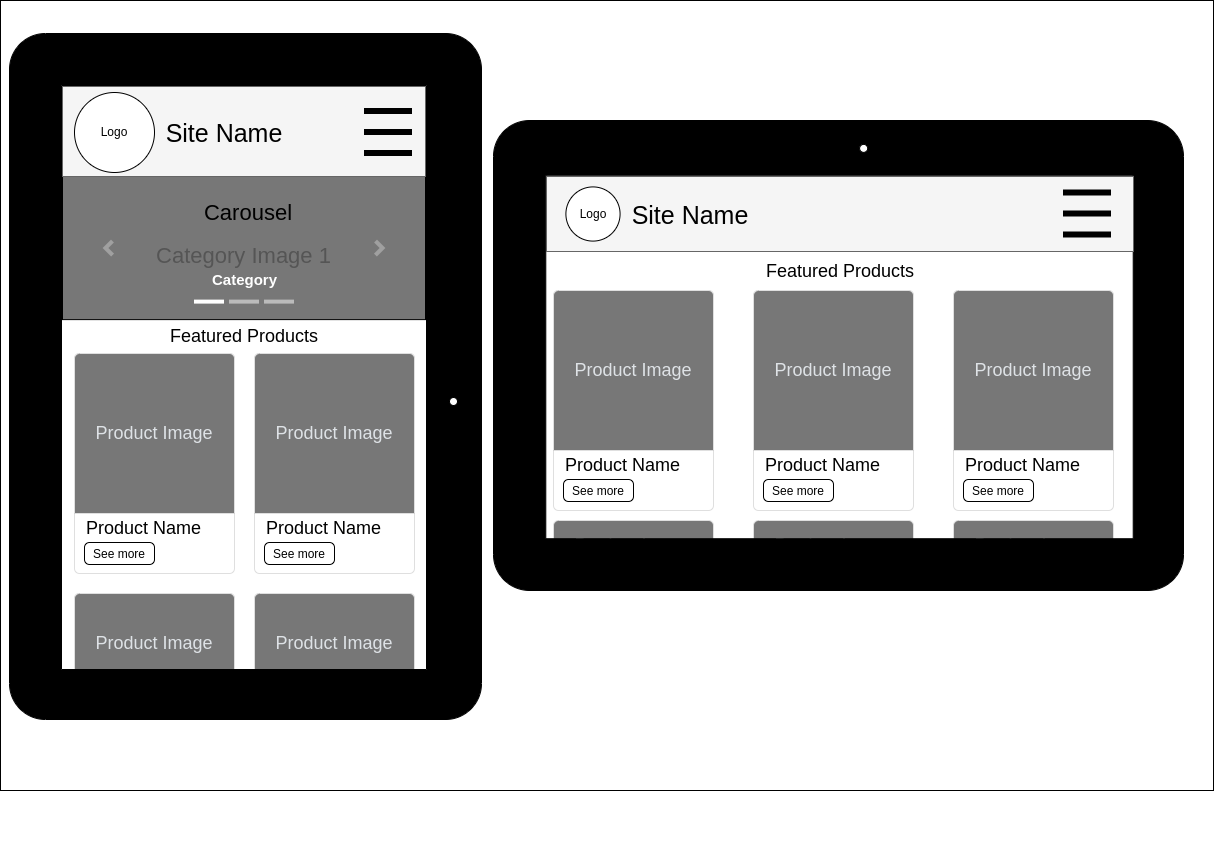

The diagram above was exported from draw.io. Its source (the exported page's mxGraphModel, read from the mxfile embedded in the PNG):
<mxGraphModel dx="724" dy="836" grid="1" gridSize="10" guides="1" tooltips="1" connect="1" arrows="1" fold="1" page="1" pageScale="1" pageWidth="827" pageHeight="1169" math="0" shadow="0">
  <root>
    <mxCell id="0" />
    <mxCell id="1" parent="0" />
    <mxCell id="DfojWIK3Jw5ClOMvcW6B-2" value="" style="rounded=0;whiteSpace=wrap;html=1;" vertex="1" parent="1">
      <mxGeometry x="827" width="1213" height="790" as="geometry" />
    </mxCell>
    <mxCell id="S2ugnQ7zvdRtZSb-NJwp-1" value="" style="group" parent="1" vertex="1" connectable="0">
      <mxGeometry x="836" y="33" width="472" height="686" as="geometry" />
    </mxCell>
    <mxCell id="S2ugnQ7zvdRtZSb-NJwp-2" value="" style="html=1;shadow=0;dashed=0;shape=mxgraph.bootstrap.rrect;rSize=5;strokeColor=#DFDFDF;html=1;whiteSpace=wrap;fillColor=#ffffff;fontColor=#000000;verticalAlign=bottom;align=left;spacing=20;spacingBottom=50;fontSize=14;fontStyle=0" parent="S2ugnQ7zvdRtZSb-NJwp-1" vertex="1">
      <mxGeometry x="245" y="560" width="160" height="80" as="geometry" />
    </mxCell>
    <mxCell id="S2ugnQ7zvdRtZSb-NJwp-3" value="Product Image" style="html=1;shadow=0;dashed=0;shape=mxgraph.bootstrap.topButton;rSize=5;perimeter=none;whiteSpace=wrap;fillColor=#777777;strokeColor=#DFDFDF;fontColor=#DEE2E6;resizeWidth=1;fontSize=18;" parent="S2ugnQ7zvdRtZSb-NJwp-2" vertex="1">
      <mxGeometry width="160" height="100" relative="1" as="geometry" />
    </mxCell>
    <mxCell id="S2ugnQ7zvdRtZSb-NJwp-4" value="" style="html=1;shadow=0;dashed=0;shape=mxgraph.bootstrap.rrect;rSize=5;strokeColor=#DFDFDF;html=1;whiteSpace=wrap;fillColor=#ffffff;fontColor=#000000;verticalAlign=bottom;align=left;spacing=20;spacingBottom=50;fontSize=14;fontStyle=0" parent="S2ugnQ7zvdRtZSb-NJwp-1" vertex="1">
      <mxGeometry x="65" y="560" width="160" height="80" as="geometry" />
    </mxCell>
    <mxCell id="S2ugnQ7zvdRtZSb-NJwp-5" value="Product Image" style="html=1;shadow=0;dashed=0;shape=mxgraph.bootstrap.topButton;rSize=5;perimeter=none;whiteSpace=wrap;fillColor=#777777;strokeColor=#DFDFDF;fontColor=#DEE2E6;resizeWidth=1;fontSize=18;" parent="S2ugnQ7zvdRtZSb-NJwp-4" vertex="1">
      <mxGeometry width="160" height="100" relative="1" as="geometry" />
    </mxCell>
    <mxCell id="S2ugnQ7zvdRtZSb-NJwp-6" value="" style="verticalLabelPosition=bottom;verticalAlign=top;html=1;shadow=0;dashed=0;strokeWidth=1;shape=mxgraph.android.tab2;strokeColor=#000000;fillColor=#000000;" parent="S2ugnQ7zvdRtZSb-NJwp-1" vertex="1">
      <mxGeometry width="472" height="686" as="geometry" />
    </mxCell>
    <mxCell id="S2ugnQ7zvdRtZSb-NJwp-7" value="&lt;font style=&quot;font-size: 22px;&quot;&gt;Category Image 1&lt;/font&gt;" style="html=1;shadow=0;dashed=0;strokeColor=default;strokeWidth=1;fillColor=#777777;fontColor=#555555;whiteSpace=wrap;align=center;verticalAlign=middle;fontStyle=0;fontSize=40;" parent="S2ugnQ7zvdRtZSb-NJwp-1" vertex="1">
      <mxGeometry x="53" y="143" width="363" height="143.11" as="geometry" />
    </mxCell>
    <mxCell id="S2ugnQ7zvdRtZSb-NJwp-8" value="" style="html=1;verticalLabelPosition=bottom;labelBackgroundColor=#ffffff;verticalAlign=top;shadow=0;dashed=0;strokeWidth=4;shape=mxgraph.ios7.misc.more;strokeColor=#a0a0a0;fontSize=20;fillColor=#DEDEDE;" parent="S2ugnQ7zvdRtZSb-NJwp-7" vertex="1">
      <mxGeometry x="1" y="0.5" width="7" height="14" relative="1" as="geometry">
        <mxPoint x="-50" y="-7" as="offset" />
      </mxGeometry>
    </mxCell>
    <mxCell id="S2ugnQ7zvdRtZSb-NJwp-9" value="" style="flipH=1;html=1;verticalLabelPosition=bottom;labelBackgroundColor=#ffffff;verticalAlign=top;shadow=0;dashed=0;strokeWidth=4;shape=mxgraph.ios7.misc.more;strokeColor=#a0a0a0;fontSize=20;fillColor=#DEDEDE;" parent="S2ugnQ7zvdRtZSb-NJwp-7" vertex="1">
      <mxGeometry y="0.5" width="7" height="14" relative="1" as="geometry">
        <mxPoint x="43" y="-7" as="offset" />
      </mxGeometry>
    </mxCell>
    <mxCell id="S2ugnQ7zvdRtZSb-NJwp-10" value="" style="html=1;shadow=0;strokeColor=none;fillColor=#ffffff;fontSize=20;" parent="S2ugnQ7zvdRtZSb-NJwp-7" vertex="1">
      <mxGeometry x="0.5" y="1" width="30" height="4" relative="1" as="geometry">
        <mxPoint x="-50" y="-20" as="offset" />
      </mxGeometry>
    </mxCell>
    <mxCell id="S2ugnQ7zvdRtZSb-NJwp-11" value="" style="html=1;shadow=0;strokeColor=none;fillColor=#BBBBBB;fontSize=20;" parent="S2ugnQ7zvdRtZSb-NJwp-7" vertex="1">
      <mxGeometry x="0.5" y="1" width="30" height="4" relative="1" as="geometry">
        <mxPoint x="-15" y="-20" as="offset" />
      </mxGeometry>
    </mxCell>
    <mxCell id="S2ugnQ7zvdRtZSb-NJwp-12" value="" style="html=1;shadow=0;strokeColor=none;fillColor=#BBBBBB;fontSize=20;" parent="S2ugnQ7zvdRtZSb-NJwp-7" vertex="1">
      <mxGeometry x="0.5" y="1" width="30" height="4" relative="1" as="geometry">
        <mxPoint x="20" y="-20" as="offset" />
      </mxGeometry>
    </mxCell>
    <mxCell id="S2ugnQ7zvdRtZSb-NJwp-13" value="&lt;span style=&quot;font-size: 15px;&quot;&gt;&lt;b style=&quot;font-size: 15px;&quot;&gt;Category&lt;/b&gt;&lt;/span&gt;" style="html=1;shadow=0;strokeColor=none;fillColor=none;resizeWidth=1;fontColor=#FFFFFF;fontSize=15;" parent="S2ugnQ7zvdRtZSb-NJwp-7" vertex="1">
      <mxGeometry y="1" width="363" height="21" relative="1" as="geometry">
        <mxPoint y="-51" as="offset" />
      </mxGeometry>
    </mxCell>
    <mxCell id="S2ugnQ7zvdRtZSb-NJwp-14" value="Carousel" style="text;html=1;strokeColor=none;fillColor=none;align=center;verticalAlign=middle;whiteSpace=wrap;rounded=0;fontSize=22;" parent="S2ugnQ7zvdRtZSb-NJwp-7" vertex="1">
      <mxGeometry x="156" y="22" width="60" height="30" as="geometry" />
    </mxCell>
    <mxCell id="S2ugnQ7zvdRtZSb-NJwp-15" value="" style="html=1;shadow=0;dashed=0;shape=mxgraph.bootstrap.rrect;rSize=5;strokeColor=#DFDFDF;html=1;whiteSpace=wrap;fillColor=#ffffff;fontColor=#000000;verticalAlign=bottom;align=left;spacing=20;spacingBottom=50;fontSize=14;fontStyle=0" parent="S2ugnQ7zvdRtZSb-NJwp-1" vertex="1">
      <mxGeometry x="65" y="320" width="160" height="220" as="geometry" />
    </mxCell>
    <mxCell id="S2ugnQ7zvdRtZSb-NJwp-16" value="Product Image" style="html=1;shadow=0;dashed=0;shape=mxgraph.bootstrap.topButton;rSize=5;perimeter=none;whiteSpace=wrap;fillColor=#777777;strokeColor=#DFDFDF;fontColor=#DEE2E6;resizeWidth=1;fontSize=18;" parent="S2ugnQ7zvdRtZSb-NJwp-15" vertex="1">
      <mxGeometry width="160" height="160" relative="1" as="geometry" />
    </mxCell>
    <mxCell id="S2ugnQ7zvdRtZSb-NJwp-17" value="&lt;font style=&quot;font-size: 12px;&quot;&gt;See more&lt;/font&gt;" style="html=1;shadow=0;dashed=0;shape=mxgraph.bootstrap.rrect;rSize=5;perimeter=none;whiteSpace=wrap;resizeWidth=1;fontSize=14;" parent="S2ugnQ7zvdRtZSb-NJwp-15" vertex="1">
      <mxGeometry y="1" width="70" height="22" relative="1" as="geometry">
        <mxPoint x="10" y="-31" as="offset" />
      </mxGeometry>
    </mxCell>
    <mxCell id="S2ugnQ7zvdRtZSb-NJwp-18" value="Product Name" style="text;html=1;strokeColor=none;fillColor=none;align=left;verticalAlign=middle;whiteSpace=wrap;rounded=0;fontSize=18;" parent="S2ugnQ7zvdRtZSb-NJwp-15" vertex="1">
      <mxGeometry x="10" y="160" width="140" height="30" as="geometry" />
    </mxCell>
    <mxCell id="S2ugnQ7zvdRtZSb-NJwp-19" value="" style="html=1;shadow=0;dashed=0;shape=mxgraph.bootstrap.rrect;rSize=5;strokeColor=#DFDFDF;html=1;whiteSpace=wrap;fillColor=#ffffff;fontColor=#000000;verticalAlign=bottom;align=left;spacing=20;spacingBottom=50;fontSize=14;fontStyle=0" parent="S2ugnQ7zvdRtZSb-NJwp-1" vertex="1">
      <mxGeometry x="245" y="320" width="160" height="220" as="geometry" />
    </mxCell>
    <mxCell id="S2ugnQ7zvdRtZSb-NJwp-20" value="Product Image" style="html=1;shadow=0;dashed=0;shape=mxgraph.bootstrap.topButton;rSize=5;perimeter=none;whiteSpace=wrap;fillColor=#777777;strokeColor=#DFDFDF;fontColor=#DEE2E6;resizeWidth=1;fontSize=18;" parent="S2ugnQ7zvdRtZSb-NJwp-19" vertex="1">
      <mxGeometry width="160" height="160" relative="1" as="geometry" />
    </mxCell>
    <mxCell id="S2ugnQ7zvdRtZSb-NJwp-21" value="&lt;font style=&quot;font-size: 12px;&quot;&gt;See more&lt;/font&gt;" style="html=1;shadow=0;dashed=0;shape=mxgraph.bootstrap.rrect;rSize=5;perimeter=none;whiteSpace=wrap;resizeWidth=1;fontSize=14;" parent="S2ugnQ7zvdRtZSb-NJwp-19" vertex="1">
      <mxGeometry y="1" width="70" height="22" relative="1" as="geometry">
        <mxPoint x="10" y="-31" as="offset" />
      </mxGeometry>
    </mxCell>
    <mxCell id="S2ugnQ7zvdRtZSb-NJwp-22" value="Product Name" style="text;html=1;strokeColor=none;fillColor=none;align=left;verticalAlign=middle;whiteSpace=wrap;rounded=0;fontSize=18;" parent="S2ugnQ7zvdRtZSb-NJwp-19" vertex="1">
      <mxGeometry x="10" y="160" width="140" height="30" as="geometry" />
    </mxCell>
    <mxCell id="S2ugnQ7zvdRtZSb-NJwp-23" value="Featured Products" style="text;html=1;strokeColor=none;fillColor=none;align=center;verticalAlign=middle;whiteSpace=wrap;rounded=0;fontSize=18;" parent="S2ugnQ7zvdRtZSb-NJwp-1" vertex="1">
      <mxGeometry x="152.5" y="288" width="164" height="30" as="geometry" />
    </mxCell>
    <mxCell id="S2ugnQ7zvdRtZSb-NJwp-24" value="" style="group" parent="S2ugnQ7zvdRtZSb-NJwp-1" vertex="1" connectable="0">
      <mxGeometry x="53" y="53" width="363" height="90" as="geometry" />
    </mxCell>
    <mxCell id="S2ugnQ7zvdRtZSb-NJwp-25" value="" style="rounded=0;whiteSpace=wrap;html=1;strokeColor=#666666;fillColor=#f5f5f5;fontColor=#333333;" parent="S2ugnQ7zvdRtZSb-NJwp-24" vertex="1">
      <mxGeometry width="363" height="90" as="geometry" />
    </mxCell>
    <mxCell id="S2ugnQ7zvdRtZSb-NJwp-26" value="Site Name" style="text;html=1;strokeColor=none;fillColor=none;align=center;verticalAlign=middle;whiteSpace=wrap;rounded=0;fontSize=25;" parent="S2ugnQ7zvdRtZSb-NJwp-24" vertex="1">
      <mxGeometry x="102" y="31" width="120" height="30" as="geometry" />
    </mxCell>
    <mxCell id="S2ugnQ7zvdRtZSb-NJwp-27" value="" style="group" parent="S2ugnQ7zvdRtZSb-NJwp-24" vertex="1" connectable="0">
      <mxGeometry x="12" y="6" width="80" height="80" as="geometry" />
    </mxCell>
    <mxCell id="S2ugnQ7zvdRtZSb-NJwp-28" value="" style="ellipse;whiteSpace=wrap;html=1;aspect=fixed;" parent="S2ugnQ7zvdRtZSb-NJwp-27" vertex="1">
      <mxGeometry width="80" height="80" as="geometry" />
    </mxCell>
    <mxCell id="S2ugnQ7zvdRtZSb-NJwp-29" value="Logo" style="text;html=1;strokeColor=none;fillColor=none;align=center;verticalAlign=middle;whiteSpace=wrap;rounded=0;" parent="S2ugnQ7zvdRtZSb-NJwp-27" vertex="1">
      <mxGeometry x="10" y="25" width="60" height="30" as="geometry" />
    </mxCell>
    <mxCell id="S2ugnQ7zvdRtZSb-NJwp-30" value="" style="shape=image;html=1;verticalAlign=top;verticalLabelPosition=bottom;labelBackgroundColor=#ffffff;imageAspect=0;aspect=fixed;image=https://cdn4.iconfinder.com/data/icons/essential-app-2/16/burger-menu-more-panel-128.png;fontSize=20;strokeColor=#000000;fillColor=#777777;" parent="S2ugnQ7zvdRtZSb-NJwp-24" vertex="1">
      <mxGeometry x="302" y="22" width="48" height="48" as="geometry" />
    </mxCell>
    <mxCell id="S2ugnQ7zvdRtZSb-NJwp-31" value="" style="group" parent="1" vertex="1" connectable="0">
      <mxGeometry x="1320" y="120" width="700" height="720" as="geometry" />
    </mxCell>
    <mxCell id="S2ugnQ7zvdRtZSb-NJwp-32" value="Product Image" style="html=1;shadow=0;dashed=0;shape=mxgraph.bootstrap.topButton;rSize=5;perimeter=none;whiteSpace=wrap;fillColor=#777777;strokeColor=#DFDFDF;fontColor=#DEE2E6;resizeWidth=1;fontSize=18;" parent="S2ugnQ7zvdRtZSb-NJwp-31" vertex="1">
      <mxGeometry x="260" y="400" width="160" height="50" as="geometry" />
    </mxCell>
    <mxCell id="S2ugnQ7zvdRtZSb-NJwp-33" value="Product Image" style="html=1;shadow=0;dashed=0;shape=mxgraph.bootstrap.topButton;rSize=5;perimeter=none;whiteSpace=wrap;fillColor=#777777;strokeColor=#DFDFDF;fontColor=#DEE2E6;resizeWidth=1;fontSize=18;" parent="S2ugnQ7zvdRtZSb-NJwp-31" vertex="1">
      <mxGeometry x="460" y="400" width="160" height="50" as="geometry" />
    </mxCell>
    <mxCell id="S2ugnQ7zvdRtZSb-NJwp-34" value="Product Image" style="html=1;shadow=0;dashed=0;shape=mxgraph.bootstrap.topButton;rSize=5;perimeter=none;whiteSpace=wrap;fillColor=#777777;strokeColor=#DFDFDF;fontColor=#DEE2E6;resizeWidth=1;fontSize=18;" parent="S2ugnQ7zvdRtZSb-NJwp-31" vertex="1">
      <mxGeometry x="60" y="400" width="160" height="50" as="geometry" />
    </mxCell>
    <mxCell id="S2ugnQ7zvdRtZSb-NJwp-35" value="" style="verticalLabelPosition=bottom;verticalAlign=top;html=1;shadow=0;dashed=0;strokeWidth=1;shape=mxgraph.android.tab2;strokeColor=#000000;direction=north;fillColor=#000000;" parent="S2ugnQ7zvdRtZSb-NJwp-31" vertex="1">
      <mxGeometry width="690" height="470" as="geometry" />
    </mxCell>
    <mxCell id="S2ugnQ7zvdRtZSb-NJwp-36" value="" style="group" parent="S2ugnQ7zvdRtZSb-NJwp-31" vertex="1" connectable="0">
      <mxGeometry x="53" y="56" width="600" height="380" as="geometry" />
    </mxCell>
    <mxCell id="S2ugnQ7zvdRtZSb-NJwp-37" value="" style="rounded=0;whiteSpace=wrap;html=1;strokeColor=#666666;fillColor=#f5f5f5;fontColor=#333333;" parent="S2ugnQ7zvdRtZSb-NJwp-36" vertex="1">
      <mxGeometry width="587" height="75" as="geometry" />
    </mxCell>
    <mxCell id="S2ugnQ7zvdRtZSb-NJwp-38" value="Site Name" style="text;html=1;strokeColor=none;fillColor=none;align=center;verticalAlign=middle;whiteSpace=wrap;rounded=0;fontSize=25;" parent="S2ugnQ7zvdRtZSb-NJwp-36" vertex="1">
      <mxGeometry x="47.002148760330556" y="22.5" width="194.04958677685954" height="30" as="geometry" />
    </mxCell>
    <mxCell id="S2ugnQ7zvdRtZSb-NJwp-39" value="" style="shape=image;html=1;verticalAlign=top;verticalLabelPosition=bottom;labelBackgroundColor=#ffffff;imageAspect=0;aspect=fixed;image=https://cdn4.iconfinder.com/data/icons/essential-app-2/16/burger-menu-more-panel-128.png;fontSize=20;strokeColor=#000000;fillColor=#777777;" parent="S2ugnQ7zvdRtZSb-NJwp-36" vertex="1">
      <mxGeometry x="516.9981267217631" y="13.5" width="48" height="48" as="geometry" />
    </mxCell>
    <mxCell id="S2ugnQ7zvdRtZSb-NJwp-40" value="" style="ellipse;whiteSpace=wrap;html=1;aspect=fixed;" parent="S2ugnQ7zvdRtZSb-NJwp-36" vertex="1">
      <mxGeometry x="19.40000000000009" y="10.414139693356105" width="54.17172061328789" height="54.17172061328789" as="geometry" />
    </mxCell>
    <mxCell id="S2ugnQ7zvdRtZSb-NJwp-41" value="Logo" style="text;html=1;strokeColor=none;fillColor=none;align=center;verticalAlign=middle;whiteSpace=wrap;rounded=0;" parent="S2ugnQ7zvdRtZSb-NJwp-36" vertex="1">
      <mxGeometry x="13.638024190800706" y="22.5" width="65.69999999999999" height="30" as="geometry" />
    </mxCell>
    <mxCell id="S2ugnQ7zvdRtZSb-NJwp-42" value="" style="html=1;shadow=0;dashed=0;shape=mxgraph.bootstrap.rrect;rSize=5;strokeColor=#DFDFDF;html=1;whiteSpace=wrap;fillColor=#ffffff;fontColor=#000000;verticalAlign=bottom;align=left;spacing=20;spacingBottom=50;fontSize=14;fontStyle=0" parent="S2ugnQ7zvdRtZSb-NJwp-36" vertex="1">
      <mxGeometry x="407" y="114" width="160" height="220" as="geometry" />
    </mxCell>
    <mxCell id="S2ugnQ7zvdRtZSb-NJwp-43" value="Product Image" style="html=1;shadow=0;dashed=0;shape=mxgraph.bootstrap.topButton;rSize=5;perimeter=none;whiteSpace=wrap;fillColor=#777777;strokeColor=#DFDFDF;fontColor=#DEE2E6;resizeWidth=1;fontSize=18;" parent="S2ugnQ7zvdRtZSb-NJwp-42" vertex="1">
      <mxGeometry width="160" height="160" relative="1" as="geometry" />
    </mxCell>
    <mxCell id="S2ugnQ7zvdRtZSb-NJwp-44" value="&lt;font style=&quot;font-size: 12px;&quot;&gt;See more&lt;/font&gt;" style="html=1;shadow=0;dashed=0;shape=mxgraph.bootstrap.rrect;rSize=5;perimeter=none;whiteSpace=wrap;resizeWidth=1;fontSize=14;" parent="S2ugnQ7zvdRtZSb-NJwp-42" vertex="1">
      <mxGeometry y="1" width="70" height="22" relative="1" as="geometry">
        <mxPoint x="10" y="-31" as="offset" />
      </mxGeometry>
    </mxCell>
    <mxCell id="S2ugnQ7zvdRtZSb-NJwp-45" value="Product Name" style="text;html=1;strokeColor=none;fillColor=none;align=left;verticalAlign=middle;whiteSpace=wrap;rounded=0;fontSize=18;" parent="S2ugnQ7zvdRtZSb-NJwp-42" vertex="1">
      <mxGeometry x="10" y="160" width="140" height="30" as="geometry" />
    </mxCell>
    <mxCell id="S2ugnQ7zvdRtZSb-NJwp-46" value="" style="html=1;shadow=0;dashed=0;shape=mxgraph.bootstrap.rrect;rSize=5;strokeColor=#DFDFDF;html=1;whiteSpace=wrap;fillColor=#ffffff;fontColor=#000000;verticalAlign=bottom;align=left;spacing=20;spacingBottom=50;fontSize=14;fontStyle=0" parent="S2ugnQ7zvdRtZSb-NJwp-31" vertex="1">
      <mxGeometry x="60" y="170" width="160" height="220" as="geometry" />
    </mxCell>
    <mxCell id="S2ugnQ7zvdRtZSb-NJwp-47" value="Product Image" style="html=1;shadow=0;dashed=0;shape=mxgraph.bootstrap.topButton;rSize=5;perimeter=none;whiteSpace=wrap;fillColor=#777777;strokeColor=#DFDFDF;fontColor=#DEE2E6;resizeWidth=1;fontSize=18;" parent="S2ugnQ7zvdRtZSb-NJwp-46" vertex="1">
      <mxGeometry width="160" height="160" relative="1" as="geometry" />
    </mxCell>
    <mxCell id="S2ugnQ7zvdRtZSb-NJwp-48" value="&lt;font style=&quot;font-size: 12px;&quot;&gt;See more&lt;/font&gt;" style="html=1;shadow=0;dashed=0;shape=mxgraph.bootstrap.rrect;rSize=5;perimeter=none;whiteSpace=wrap;resizeWidth=1;fontSize=14;" parent="S2ugnQ7zvdRtZSb-NJwp-46" vertex="1">
      <mxGeometry y="1" width="70" height="22" relative="1" as="geometry">
        <mxPoint x="10" y="-31" as="offset" />
      </mxGeometry>
    </mxCell>
    <mxCell id="S2ugnQ7zvdRtZSb-NJwp-49" value="Product Name" style="text;html=1;strokeColor=none;fillColor=none;align=left;verticalAlign=middle;whiteSpace=wrap;rounded=0;fontSize=18;" parent="S2ugnQ7zvdRtZSb-NJwp-46" vertex="1">
      <mxGeometry x="10" y="160" width="140" height="30" as="geometry" />
    </mxCell>
    <mxCell id="S2ugnQ7zvdRtZSb-NJwp-50" value="" style="html=1;shadow=0;dashed=0;shape=mxgraph.bootstrap.rrect;rSize=5;strokeColor=#DFDFDF;html=1;whiteSpace=wrap;fillColor=#ffffff;fontColor=#000000;verticalAlign=bottom;align=left;spacing=20;spacingBottom=50;fontSize=14;fontStyle=0" parent="S2ugnQ7zvdRtZSb-NJwp-31" vertex="1">
      <mxGeometry x="260" y="170" width="160" height="220" as="geometry" />
    </mxCell>
    <mxCell id="S2ugnQ7zvdRtZSb-NJwp-51" value="Product Image" style="html=1;shadow=0;dashed=0;shape=mxgraph.bootstrap.topButton;rSize=5;perimeter=none;whiteSpace=wrap;fillColor=#777777;strokeColor=#DFDFDF;fontColor=#DEE2E6;resizeWidth=1;fontSize=18;" parent="S2ugnQ7zvdRtZSb-NJwp-50" vertex="1">
      <mxGeometry width="160" height="160" relative="1" as="geometry" />
    </mxCell>
    <mxCell id="S2ugnQ7zvdRtZSb-NJwp-52" value="&lt;font style=&quot;font-size: 12px;&quot;&gt;See more&lt;/font&gt;" style="html=1;shadow=0;dashed=0;shape=mxgraph.bootstrap.rrect;rSize=5;perimeter=none;whiteSpace=wrap;resizeWidth=1;fontSize=14;" parent="S2ugnQ7zvdRtZSb-NJwp-50" vertex="1">
      <mxGeometry y="1" width="70" height="22" relative="1" as="geometry">
        <mxPoint x="10" y="-31" as="offset" />
      </mxGeometry>
    </mxCell>
    <mxCell id="S2ugnQ7zvdRtZSb-NJwp-53" value="Product Name" style="text;html=1;strokeColor=none;fillColor=none;align=left;verticalAlign=middle;whiteSpace=wrap;rounded=0;fontSize=18;" parent="S2ugnQ7zvdRtZSb-NJwp-50" vertex="1">
      <mxGeometry x="10" y="160" width="140" height="30" as="geometry" />
    </mxCell>
    <mxCell id="S2ugnQ7zvdRtZSb-NJwp-54" value="Featured Products" style="text;html=1;strokeColor=none;fillColor=none;align=center;verticalAlign=middle;whiteSpace=wrap;rounded=0;fontSize=18;" parent="S2ugnQ7zvdRtZSb-NJwp-31" vertex="1">
      <mxGeometry x="264.5" y="136" width="164" height="30" as="geometry" />
    </mxCell>
  </root>
</mxGraphModel>